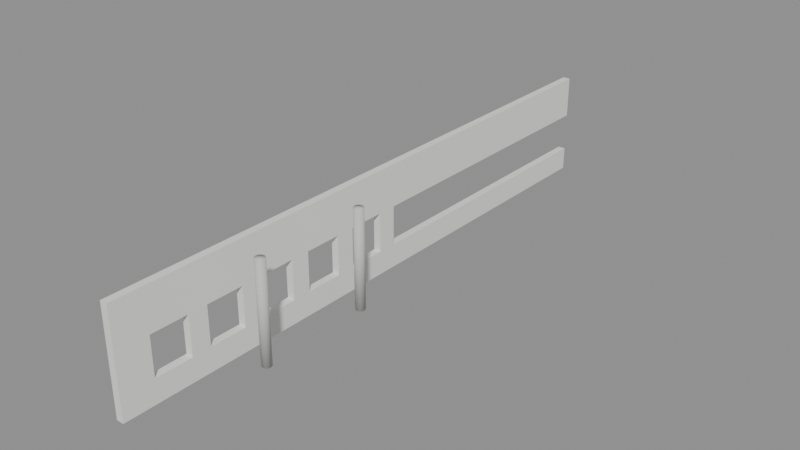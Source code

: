 # Source: SM_Bygg_Helgasetr_P1_V_MN.blend  (saved by Blender 5.3.31; exported with 4.5.12 LTS)
import bpy
from mathutils import Matrix  # noqa: F401  (used for matrix-valued properties, if any)

bpy.ops.wm.read_factory_settings(use_empty=True)
scene = bpy.context.scene
scene.name = 'Scene'

# ---- materials (node trees are filled in below, after node groups)
mat_plasterwhite_in = bpy.data.materials.new('PlasterWhite_In')
mat_plasterwhite_in.diffuse_color = (0.85, 0.85, 0.83, 1.0)
mat_concretesmooth_in = bpy.data.materials.new('ConcreteSmooth_In')
mat_concretesmooth_in.diffuse_color = (0.58, 0.58, 0.56, 1.0)

# ---- material node trees
mat_plasterwhite_in.use_nodes = True; mat_plasterwhite_in.node_tree.nodes.clear()
_N = mat_plasterwhite_in.node_tree.nodes; _L = mat_plasterwhite_in.node_tree.links
n0 = _N.new('ShaderNodeBsdfPrincipled'); n0.name = 'Principled BSDF'; n0.location = (-200, 100)
n0.inputs[0].default_value = (0.85, 0.85, 0.83, 1.0)
n0.inputs[2].default_value = 0.8
n0.inputs[10].default_value = 0.005
n1 = _N.new('ShaderNodeOutputMaterial'); n1.name = 'Material Output'; n1.location = (200, 100)
_L.new(n0.outputs[0], n1.inputs[0])
n1.is_active_output = True
mat_concretesmooth_in.use_nodes = True; mat_concretesmooth_in.node_tree.nodes.clear()
_N = mat_concretesmooth_in.node_tree.nodes; _L = mat_concretesmooth_in.node_tree.links
n0 = _N.new('ShaderNodeBsdfPrincipled'); n0.name = 'Principled BSDF'; n0.location = (-200, 100)
n0.inputs[0].default_value = (0.58, 0.58, 0.56, 1.0)
n0.inputs[2].default_value = 0.7
n0.inputs[10].default_value = 0.005
n1 = _N.new('ShaderNodeOutputMaterial'); n1.name = 'Material Output'; n1.location = (200, 100)
_L.new(n0.outputs[0], n1.inputs[0])
n1.is_active_output = True

# ---- meshes
me_sm_bygg_helgasetr_p1_v_mn = bpy.data.meshes.new('SM_Bygg_Helgasetr_P1_V_MN')
me_sm_bygg_helgasetr_p1_v_mn.from_pydata([(-15.75, 32.31, -0.35), (-15.35, 32.31, -0.35), (-15.35, -0.2, -0.35), (-15.75, -0.2, -0.35), (-15.75, 32.31, 0.9), (-15.35, 32.31, 0.9), (-15.35, -0.2, 0.9), (-15.75, -0.2, 0.9), (-15.75, 32.31, 3.0), (-15.35, 32.31, 3.0), (-15.35, -0.2, 3.0), (-15.75, 32.31, 5.25), (-15.35, 32.31, 5.25), (-15.35, -0.2, 5.25), (-15.75, -0.2, 5.25), (-15.75, 16.56, 0.9), (-15.35, 16.56, 0.9), (-15.35, 15.56, 0.9), (-15.75, 15.56, 0.9), (-15.75, 16.56, 3.0), (-15.35, 16.56, 3.0), (-15.35, 15.56, 3.0), (-15.75, 15.56, 3.0), (-15.75, 13.56, 0.9), (-15.35, 13.56, 0.9), (-15.35, 12.56, 0.9), (-15.75, 12.56, 0.9), (-15.75, 13.56, 3.0), (-15.35, 13.56, 3.0), (-15.35, 12.56, 3.0), (-15.75, 12.56, 3.0), (-15.75, 10.56, 0.9), (-15.35, 10.56, 0.9), (-15.35, 9.555, 0.9), (-15.75, 9.555, 0.9), (-15.75, 10.56, 3.0), (-15.35, 10.56, 3.0), (-15.35, 9.555, 3.0), (-15.75, 9.555, 3.0), (-15.75, 7.555, 0.9), (-15.35, 7.555, 0.9), (-15.35, 6.555, 0.9), (-15.75, 6.555, 0.9), (-15.75, 7.555, 3.0), (-15.35, 7.555, 3.0), (-15.35, 6.555, 3.0), (-15.75, 6.555, 3.0), (-15.75, 4.555, 0.9), (-15.35, 4.555, 0.9), (-15.35, 3.555, 0.9), (-15.75, 3.555, 0.9), (-15.75, 4.555, 3.0), (-15.35, 4.555, 3.0), (-15.35, 3.555, 3.0), (-15.75, 3.555, 3.0), (-15.75, 1.555, 0.9), (-15.35, 1.555, 0.9), (-15.75, 1.555, 3.0), (-15.35, 1.555, 3.0), (-15.75, -0.2, 3.0), (-13.29, 12.02, 0.0), (-13.3, 11.96, 0.0), (-13.32, 11.9, 0.0), (-13.36, 11.84, 0.0), (-13.41, 11.8, 0.0), (-13.48, 11.78, 0.0), (-13.54, 11.77, 0.0), (-13.6, 11.78, 0.0), (-13.66, 11.8, 0.0), (-13.72, 11.84, 0.0), (-13.76, 11.9, 0.0), (-13.78, 11.96, 0.0), (-13.79, 12.02, 0.0), (-13.78, 12.08, 0.0), (-13.76, 12.15, 0.0), (-13.72, 12.2, 0.0), (-13.66, 12.24, 0.0), (-13.6, 12.26, 0.0), (-13.54, 12.27, 0.0), (-13.48, 12.26, 0.0), (-13.41, 12.24, 0.0), (-13.36, 12.2, 0.0), (-13.32, 12.15, 0.0), (-13.3, 12.08, 0.0), (-13.29, 12.02, 5.25), (-13.3, 11.96, 5.25), (-13.32, 11.9, 5.25), (-13.36, 11.84, 5.25), (-13.41, 11.8, 5.25), (-13.48, 11.78, 5.25), (-13.54, 11.77, 5.25), (-13.6, 11.78, 5.25), (-13.66, 11.8, 5.25), (-13.72, 11.84, 5.25), (-13.76, 11.9, 5.25), (-13.78, 11.96, 5.25), (-13.79, 12.02, 5.25), (-13.78, 12.08, 5.25), (-13.76, 12.15, 5.25), (-13.72, 12.2, 5.25), (-13.66, 12.24, 5.25), (-13.6, 12.26, 5.25), (-13.54, 12.27, 5.25), (-13.48, 12.26, 5.25), (-13.41, 12.24, 5.25), (-13.36, 12.2, 5.25), (-13.32, 12.15, 5.25), (-13.3, 12.08, 5.25), (-13.29, 6.01, 0.0), (-13.3, 5.945, 0.0), (-13.32, 5.885, 0.0), (-13.36, 5.833, 0.0), (-13.41, 5.793, 0.0), (-13.48, 5.769, 0.0), (-13.54, 5.76, 0.0), (-13.6, 5.769, 0.0), (-13.66, 5.793, 0.0), (-13.72, 5.833, 0.0), (-13.76, 5.885, 0.0), (-13.78, 5.945, 0.0), (-13.79, 6.01, 0.0), (-13.78, 6.075, 0.0), (-13.76, 6.135, 0.0), (-13.72, 6.187, 0.0), (-13.66, 6.227, 0.0), (-13.6, 6.251, 0.0), (-13.54, 6.26, 0.0), (-13.48, 6.251, 0.0), (-13.41, 6.227, 0.0), (-13.36, 6.187, 0.0), (-13.32, 6.135, 0.0), (-13.3, 6.075, 0.0), (-13.29, 6.01, 5.25), (-13.3, 5.945, 5.25), (-13.32, 5.885, 5.25), (-13.36, 5.833, 5.25), (-13.41, 5.793, 5.25), (-13.48, 5.769, 5.25), (-13.54, 5.76, 5.25), (-13.6, 5.769, 5.25), (-13.66, 5.793, 5.25), (-13.72, 5.833, 5.25), (-13.76, 5.885, 5.25), (-13.78, 5.945, 5.25), (-13.79, 6.01, 5.25), (-13.78, 6.075, 5.25), (-13.76, 6.135, 5.25), (-13.72, 6.187, 5.25), (-13.66, 6.227, 5.25), (-13.6, 6.251, 5.25), (-13.54, 6.26, 5.25), (-13.48, 6.251, 5.25), (-13.41, 6.227, 5.25), (-13.36, 6.187, 5.25), (-13.32, 6.135, 5.25), (-13.3, 6.075, 5.25)], [], [(0, 1, 2, 3), (4, 7, 6, 5), (0, 4, 5, 1), (1, 5, 6, 2), (2, 6, 7, 3), (3, 7, 4, 0), (8, 9, 10, 59), (11, 14, 13, 12), (8, 11, 12, 9), (9, 12, 13, 10), (10, 13, 14, 59), (59, 14, 11, 8), (15, 16, 17, 18), (19, 22, 21, 20), (15, 19, 20, 16), (16, 20, 21, 17), (17, 21, 22, 18), (18, 22, 19, 15), (23, 24, 25, 26), (27, 30, 29, 28), (23, 27, 28, 24), (24, 28, 29, 25), (25, 29, 30, 26), (26, 30, 27, 23), (31, 32, 33, 34), (35, 38, 37, 36), (31, 35, 36, 32), (32, 36, 37, 33), (33, 37, 38, 34), (34, 38, 35, 31), (39, 40, 41, 42), (43, 46, 45, 44), (39, 43, 44, 40), (40, 44, 45, 41), (41, 45, 46, 42), (42, 46, 43, 39), (47, 48, 49, 50), (51, 54, 53, 52), (47, 51, 52, 48), (48, 52, 53, 49), (49, 53, 54, 50), (50, 54, 51, 47), (55, 56, 6, 7), (57, 59, 10, 58), (55, 57, 58, 56), (56, 58, 10, 6), (6, 10, 59, 7), (7, 59, 57, 55), (83, 60, 61, 62, 63, 64, 65, 66, 67, 68, 69, 70, 71, 72, 73, 74, 75, 76, 77, 78, 79, 80, 81, 82), (84, 107, 106, 105, 104, 103, 102, 101, 100, 99, 98, 97, 96, 95, 94, 93, 92, 91, 90, 89, 88, 87, 86, 85), (60, 84, 85, 61), (61, 85, 86, 62), (62, 86, 87, 63), (63, 87, 88, 64), (64, 88, 89, 65), (65, 89, 90, 66), (66, 90, 91, 67), (67, 91, 92, 68), (68, 92, 93, 69), (69, 93, 94, 70), (70, 94, 95, 71), (71, 95, 96, 72), (72, 96, 97, 73), (73, 97, 98, 74), (74, 98, 99, 75), (75, 99, 100, 76), (76, 100, 101, 77), (77, 101, 102, 78), (78, 102, 103, 79), (79, 103, 104, 80), (80, 104, 105, 81), (81, 105, 106, 82), (82, 106, 107, 83), (83, 107, 84, 60), (131, 108, 109, 110, 111, 112, 113, 114, 115, 116, 117, 118, 119, 120, 121, 122, 123, 124, 125, 126, 127, 128, 129, 130), (132, 155, 154, 153, 152, 151, 150, 149, 148, 147, 146, 145, 144, 143, 142, 141, 140, 139, 138, 137, 136, 135, 134, 133), (108, 132, 133, 109), (109, 133, 134, 110), (110, 134, 135, 111), (111, 135, 136, 112), (112, 136, 137, 113), (113, 137, 138, 114), (114, 138, 139, 115), (115, 139, 140, 116), (116, 140, 141, 117), (117, 141, 142, 118), (118, 142, 143, 119), (119, 143, 144, 120), (120, 144, 145, 121), (121, 145, 146, 122), (122, 146, 147, 123), (123, 147, 148, 124), (124, 148, 149, 125), (125, 149, 150, 126), (126, 150, 151, 127), (127, 151, 152, 128), (128, 152, 153, 129), (129, 153, 154, 130), (130, 154, 155, 131), (131, 155, 132, 108)])
me_sm_bygg_helgasetr_p1_v_mn.polygons.foreach_set('use_smooth', [0, 0, 0, 0, 0, 0, 0, 0, 0, 0, 0, 0, 0, 0, 0, 0, 0, 0, 0, 0, 0, 0, 0, 0, 0, 0, 0, 0, 0, 0, 0, 0, 0, 0, 0, 0, 0, 0, 0, 0, 0, 0, 0, 0, 0, 0, 0, 0, 1, 1, 1, 1, 1, 1, 1, 1, 1, 1, 1, 1, 1, 1, 1, 1, 1, 1, 1, 1, 1, 1, 1, 1, 1, 1, 1, 1, 1, 1, 1, 1, 1, 1, 1, 1, 1, 1, 1, 1, 1, 1, 1, 1, 1, 1, 1, 1, 1, 1, 1, 1])
me_sm_bygg_helgasetr_p1_v_mn.polygons.foreach_set('material_index', [0, 0, 0, 0, 0, 0, 0, 0, 0, 0, 0, 0, 0, 0, 0, 0, 0, 0, 0, 0, 0, 0, 0, 0, 0, 0, 0, 0, 0, 0, 0, 0, 0, 0, 0, 0, 0, 0, 0, 0, 0, 0, 0, 0, 0, 0, 0, 0, 1, 1, 1, 1, 1, 1, 1, 1, 1, 1, 1, 1, 1, 1, 1, 1, 1, 1, 1, 1, 1, 1, 1, 1, 1, 1, 1, 1, 1, 1, 1, 1, 1, 1, 1, 1, 1, 1, 1, 1, 1, 1, 1, 1, 1, 1, 1, 1, 1, 1, 1, 1])
_uv = me_sm_bygg_helgasetr_p1_v_mn.uv_layers.new(name='Float2')
_uv.uv.foreach_set('vector', [-7.875, 16.15, -7.675, 16.15, -7.675, -0.1, -7.875, -0.1, -7.875, 16.15, -7.875, -0.1, -7.675, -0.1, -7.675, 16.15, -7.875, -0.175, -7.875, 0.45, -7.675, 0.45, -7.675, -0.175, 16.15, -0.175, 16.15, 0.45, -0.1, 0.45, -0.1, -0.175, -7.675, -0.175, -7.675, 0.45, -7.875, 0.45, -7.875, -0.175, -0.1, -0.175, -0.1, 0.45, 16.15, 0.45, 16.15, -0.175, -7.875, 16.15, -7.675, 16.15, -7.675, -0.1, -7.875, -0.1, -7.875, 16.15, -7.875, -0.1, -7.675, -0.1, -7.675, 16.15, -7.875, 1.5, -7.875, 2.625, -7.675, 2.625, -7.675, 1.5, 16.15, 1.5, 16.15, 2.625, -0.1, 2.625, -0.1, 1.5, -7.675, 1.5, -7.675, 2.625, -7.875, 2.625, -7.875, 1.5, -0.1, 1.5, -0.1, 2.625, 16.15, 2.625, 16.15, 1.5, -7.875, 8.278, -7.675, 8.278, -7.675, 7.778, -7.875, 7.778, -7.875, 8.278, -7.875, 7.778, -7.675, 7.778, -7.675, 8.278, -7.875, 0.45, -7.875, 1.5, -7.675, 1.5, -7.675, 0.45, 8.278, 0.45, 8.278, 1.5, 7.778, 1.5, 7.778, 0.45, -7.675, 0.45, -7.675, 1.5, -7.875, 1.5, -7.875, 0.45, 7.778, 0.45, 7.778, 1.5, 8.278, 1.5, 8.278, 0.45, -7.875, 6.778, -7.675, 6.778, -7.675, 6.278, -7.875, 6.278, -7.875, 6.778, -7.875, 6.278, -7.675, 6.278, -7.675, 6.778, -7.875, 0.45, -7.875, 1.5, -7.675, 1.5, -7.675, 0.45, 6.778, 0.45, 6.778, 1.5, 6.278, 1.5, 6.278, 0.45, -7.675, 0.45, -7.675, 1.5, -7.875, 1.5, -7.875, 0.45, 6.278, 0.45, 6.278, 1.5, 6.778, 1.5, 6.778, 0.45, -7.875, 5.278, -7.675, 5.278, -7.675, 4.778, -7.875, 4.778, -7.875, 5.278, -7.875, 4.778, -7.675, 4.778, -7.675, 5.278, -7.875, 0.45, -7.875, 1.5, -7.675, 1.5, -7.675, 0.45, 5.278, 0.45, 5.278, 1.5, 4.778, 1.5, 4.778, 0.45, -7.675, 0.45, -7.675, 1.5, -7.875, 1.5, -7.875, 0.45, 4.778, 0.45, 4.778, 1.5, 5.278, 1.5, 5.278, 0.45, -7.875, 3.777, -7.675, 3.777, -7.675, 3.277, -7.875, 3.277, -7.875, 3.777, -7.875, 3.277, -7.675, 3.277, -7.675, 3.777, -7.875, 0.45, -7.875, 1.5, -7.675, 1.5, -7.675, 0.45, 3.777, 0.45, 3.777, 1.5, 3.277, 1.5, 3.277, 0.45, -7.675, 0.45, -7.675, 1.5, -7.875, 1.5, -7.875, 0.45, 3.277, 0.45, 3.277, 1.5, 3.777, 1.5, 3.777, 0.45, -7.875, 2.277, -7.675, 2.277, -7.675, 1.777, -7.875, 1.777, -7.875, 2.277, -7.875, 1.777, -7.675, 1.777, -7.675, 2.277, -7.875, 0.45, -7.875, 1.5, -7.675, 1.5, -7.675, 0.45, 2.277, 0.45, 2.277, 1.5, 1.777, 1.5, 1.777, 0.45, -7.675, 0.45, -7.675, 1.5, -7.875, 1.5, -7.875, 0.45, 1.777, 0.45, 1.777, 1.5, 2.277, 1.5, 2.277, 0.45, -7.875, 0.7775, -7.675, 0.7775, -7.675, -0.1, -7.875, -0.1, -7.875, 0.7775, -7.875, -0.1, -7.675, -0.1, -7.675, 0.7775, -7.875, 0.45, -7.875, 1.5, -7.675, 1.5, -7.675, 0.45, 0.7775, 0.45, 0.7775, 1.5, -0.1, 1.5, -0.1, 0.45, -7.675, 0.45, -7.675, 1.5, -7.875, 1.5, -7.875, 0.45, -0.1, 0.45, -0.1, 1.5, 0.7775, 1.5, 0.7775, 0.45, -6.649, 6.042, -6.645, 6.01, -6.649, 5.978, -6.662, 5.948, -6.682, 5.922, -6.707, 5.902, -6.738, 5.889, -6.77, 5.885, -6.802, 5.889, -6.832, 5.902, -6.858, 5.922, -6.878, 5.948, -6.891, 5.978, -6.895, 6.01, -6.891, 6.042, -6.878, 6.073, -6.858, 6.098, -6.832, 6.118, -6.802, 6.131, -6.77, 6.135, -6.738, 6.131, -6.707, 6.118, -6.682, 6.098, -6.662, 6.073, -6.645, 6.01, -6.649, 6.042, -6.662, 6.073, -6.682, 6.098, -6.707, 6.118, -6.738, 6.131, -6.77, 6.135, -6.802, 6.131, -6.832, 6.118, -6.858, 6.098, -6.878, 6.073, -6.891, 6.042, -6.895, 6.01, -6.891, 5.978, -6.878, 5.948, -6.858, 5.922, -6.832, 5.902, -6.802, 5.889, -6.77, 5.885, -6.738, 5.889, -6.707, 5.902, -6.682, 5.922, -6.662, 5.948, -6.649, 5.978, 6.01, 0.0, 6.01, 2.625, 5.978, 2.625, 5.978, 0.0, 5.978, 0.0, 5.978, 2.625, 5.948, 2.625, 5.948, 0.0, 5.948, 0.0, 5.948, 2.625, 5.922, 2.625, 5.922, 0.0, -6.682, 0.0, -6.682, 2.625, -6.707, 2.625, -6.707, 0.0, -6.707, 0.0, -6.707, 2.625, -6.738, 2.625, -6.738, 0.0, -6.738, 0.0, -6.738, 2.625, -6.77, 2.625, -6.77, 0.0, -6.77, 0.0, -6.77, 2.625, -6.802, 2.625, -6.802, 0.0, -6.802, 0.0, -6.802, 2.625, -6.832, 2.625, -6.832, 0.0, -6.832, 0.0, -6.832, 2.625, -6.858, 2.625, -6.858, 0.0, 5.922, 0.0, 5.922, 2.625, 5.948, 2.625, 5.948, 0.0, 5.948, 0.0, 5.948, 2.625, 5.978, 2.625, 5.978, 0.0, 5.978, 0.0, 5.978, 2.625, 6.01, 2.625, 6.01, 0.0, 6.01, 0.0, 6.01, 2.625, 6.042, 2.625, 6.042, 0.0, 6.042, 0.0, 6.042, 2.625, 6.073, 2.625, 6.073, 0.0, 6.073, 0.0, 6.073, 2.625, 6.098, 2.625, 6.098, 0.0, -6.858, 0.0, -6.858, 2.625, -6.832, 2.625, -6.832, 0.0, -6.832, 0.0, -6.832, 2.625, -6.802, 2.625, -6.802, 0.0, -6.802, 0.0, -6.802, 2.625, -6.77, 2.625, -6.77, 0.0, -6.77, 0.0, -6.77, 2.625, -6.738, 2.625, -6.738, 0.0, -6.738, 0.0, -6.738, 2.625, -6.707, 2.625, -6.707, 0.0, -6.707, 0.0, -6.707, 2.625, -6.682, 2.625, -6.682, 0.0, 6.098, 0.0, 6.098, 2.625, 6.073, 2.625, 6.073, 0.0, 6.073, 0.0, 6.073, 2.625, 6.042, 2.625, 6.042, 0.0, 6.042, 0.0, 6.042, 2.625, 6.01, 2.625, 6.01, 0.0, -6.649, 3.037, -6.645, 3.005, -6.649, 2.973, -6.662, 2.943, -6.682, 2.917, -6.707, 2.897, -6.738, 2.884, -6.77, 2.88, -6.802, 2.884, -6.832, 2.897, -6.858, 2.917, -6.878, 2.943, -6.891, 2.973, -6.895, 3.005, -6.891, 3.037, -6.878, 3.068, -6.858, 3.093, -6.832, 3.113, -6.802, 3.126, -6.77, 3.13, -6.738, 3.126, -6.707, 3.113, -6.682, 3.093, -6.662, 3.068, -6.645, 3.005, -6.649, 3.037, -6.662, 3.068, -6.682, 3.093, -6.707, 3.113, -6.738, 3.126, -6.77, 3.13, -6.802, 3.126, -6.832, 3.113, -6.858, 3.093, -6.878, 3.068, -6.891, 3.037, -6.895, 3.005, -6.891, 2.973, -6.878, 2.943, -6.858, 2.917, -6.832, 2.897, -6.802, 2.884, -6.77, 2.88, -6.738, 2.884, -6.707, 2.897, -6.682, 2.917, -6.662, 2.943, -6.649, 2.973, 3.005, 0.0, 3.005, 2.625, 2.973, 2.625, 2.973, 0.0, 2.973, 0.0, 2.973, 2.625, 2.943, 2.625, 2.943, 0.0, 2.943, 0.0, 2.943, 2.625, 2.917, 2.625, 2.917, 0.0, -6.682, 0.0, -6.682, 2.625, -6.707, 2.625, -6.707, 0.0, -6.707, 0.0, -6.707, 2.625, -6.738, 2.625, -6.738, 0.0, -6.738, 0.0, -6.738, 2.625, -6.77, 2.625, -6.77, 0.0, -6.77, 0.0, -6.77, 2.625, -6.802, 2.625, -6.802, 0.0, -6.802, 0.0, -6.802, 2.625, -6.832, 2.625, -6.832, 0.0, -6.832, 0.0, -6.832, 2.625, -6.858, 2.625, -6.858, 0.0, 2.917, 0.0, 2.917, 2.625, 2.943, 2.625, 2.943, 0.0, 2.943, 0.0, 2.943, 2.625, 2.973, 2.625, 2.973, 0.0, 2.973, 0.0, 2.973, 2.625, 3.005, 2.625, 3.005, 0.0, 3.005, 0.0, 3.005, 2.625, 3.037, 2.625, 3.037, 0.0, 3.037, 0.0, 3.037, 2.625, 3.068, 2.625, 3.068, 0.0, 3.068, 0.0, 3.068, 2.625, 3.093, 2.625, 3.093, 0.0, -6.858, 0.0, -6.858, 2.625, -6.832, 2.625, -6.832, 0.0, -6.832, 0.0, -6.832, 2.625, -6.802, 2.625, -6.802, 0.0, -6.802, 0.0, -6.802, 2.625, -6.77, 2.625, -6.77, 0.0, -6.77, 0.0, -6.77, 2.625, -6.738, 2.625, -6.738, 0.0, -6.738, 0.0, -6.738, 2.625, -6.707, 2.625, -6.707, 0.0, -6.707, 0.0, -6.707, 2.625, -6.682, 2.625, -6.682, 0.0, 3.093, 0.0, 3.093, 2.625, 3.068, 2.625, 3.068, 0.0, 3.068, 0.0, 3.068, 2.625, 3.037, 2.625, 3.037, 0.0, 3.037, 0.0, 3.037, 2.625, 3.005, 2.625, 3.005, 0.0])
me_sm_bygg_helgasetr_p1_v_mn.materials.append(mat_plasterwhite_in)
me_sm_bygg_helgasetr_p1_v_mn.materials.append(mat_concretesmooth_in)
me_sm_bygg_helgasetr_p1_v_mn.update()

# ---- objects
ob_sm_bygg_helgasetr_p1_v_mn = bpy.data.objects.new('SM_Bygg_Helgasetr_P1_V_MN', me_sm_bygg_helgasetr_p1_v_mn)

# ---- transforms, parenting, visibility, modifiers, constraints
ob_sm_bygg_helgasetr_p1_v_mn.location = (0.0, 0.0, 0.0)

# ---- collection membership
scene.collection.objects.link(ob_sm_bygg_helgasetr_p1_v_mn)

# ---- scene / render settings (as saved in the file)
scene.frame_start = 1; scene.frame_end = 250; scene.frame_set(1)
scene.render.engine = 'BLENDER_EEVEE_NEXT'
scene.render.bake_bias = 0.0
scene.render.bake_samples = 0
scene.render.compositor_device = 'GPU'
scene.eevee.use_volume_custom_range = False
scene.eevee.fast_gi_thickness_near = 0.1
scene.eevee.fast_gi_thickness_far = 0.0
scene.eevee.ray_tracing_options.screen_trace_thickness = 0.1
bpy.context.view_layer.update()

# ---- added for rendering (the .blend has no active camera and no usable light): camera, sun + grey world if the file has none
cam_auto = bpy.data.cameras.new('AutoCamera')
cam_auto.lens = 50.0
cam_auto.sensor_width = 36.0
cam_auto.clip_end = 1000.0
ob_auto_camera = bpy.data.objects.new('AutoCamera', cam_auto)
scene.collection.objects.link(ob_auto_camera)
ob_auto_camera.location = (16.0868, -20.6731, 26.9354)
ob_auto_camera.rotation_euler = (1.09748, -7.21219e-08, 0.694738)
scene.camera = ob_auto_camera
light_auto_sun = bpy.data.lights.new('AutoSun', 'SUN')
light_auto_sun.energy = 3.0
light_auto_sun.angle = 0.0523599
ob_auto_sun = bpy.data.objects.new('AutoSun', light_auto_sun)
scene.collection.objects.link(ob_auto_sun)
ob_auto_sun.rotation_euler = (0.872665, 0.174533, 0.523599)
if scene.world is None:
    world_auto = bpy.data.worlds.new('AutoWorld')
    world_auto.color = (0.3, 0.3, 0.3)
    scene.world = world_auto
bpy.context.view_layer.update()
